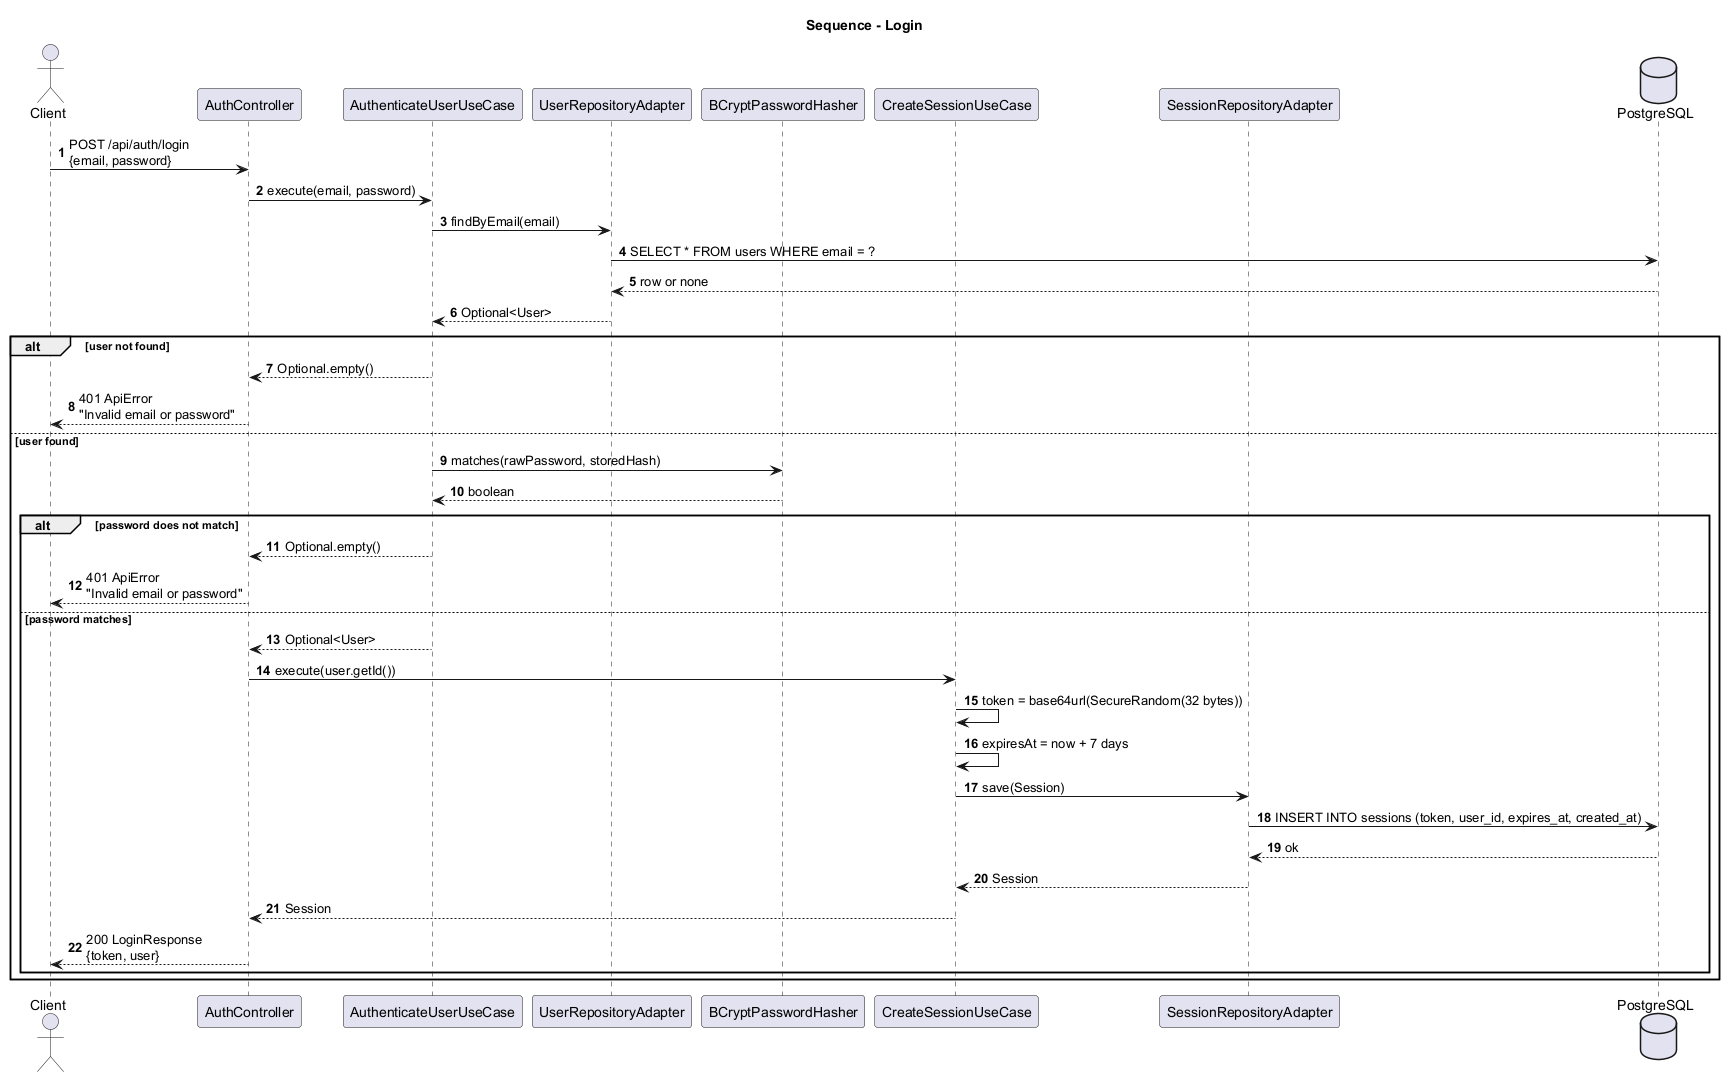

The diagram above was rendered by PlantUML. Its source (embedded in the PNG):
@startuml sequence-login
title Sequence - Login
autonumber
actor Client
participant "AuthController" as Ctrl
participant "AuthenticateUserUseCase" as AuthUC
participant "UserRepositoryAdapter" as UserRepo
participant "BCryptPasswordHasher" as Hasher
participant "CreateSessionUseCase" as SessionUC
participant "SessionRepositoryAdapter" as SessionRepo
database "PostgreSQL" as DB

Client -> Ctrl : POST /api/auth/login\n{email, password}
Ctrl -> AuthUC : execute(email, password)
AuthUC -> UserRepo : findByEmail(email)
UserRepo -> DB : SELECT * FROM users WHERE email = ?
DB --> UserRepo : row or none
UserRepo --> AuthUC : Optional<User>

alt user not found
  AuthUC --> Ctrl : Optional.empty()
  Ctrl --> Client : 401 ApiError\n"Invalid email or password"
else user found
  AuthUC -> Hasher : matches(rawPassword, storedHash)
  Hasher --> AuthUC : boolean

  alt password does not match
    AuthUC --> Ctrl : Optional.empty()
    Ctrl --> Client : 401 ApiError\n"Invalid email or password"
  else password matches
    AuthUC --> Ctrl : Optional<User>
    Ctrl -> SessionUC : execute(user.getId())
    SessionUC -> SessionUC : token = base64url(SecureRandom(32 bytes))
    SessionUC -> SessionUC : expiresAt = now + 7 days
    SessionUC -> SessionRepo : save(Session)
    SessionRepo -> DB : INSERT INTO sessions (token, user_id, expires_at, created_at)
    DB --> SessionRepo : ok
    SessionRepo --> SessionUC : Session
    SessionUC --> Ctrl : Session
    Ctrl --> Client : 200 LoginResponse\n{token, user}
  end
end
@enduml